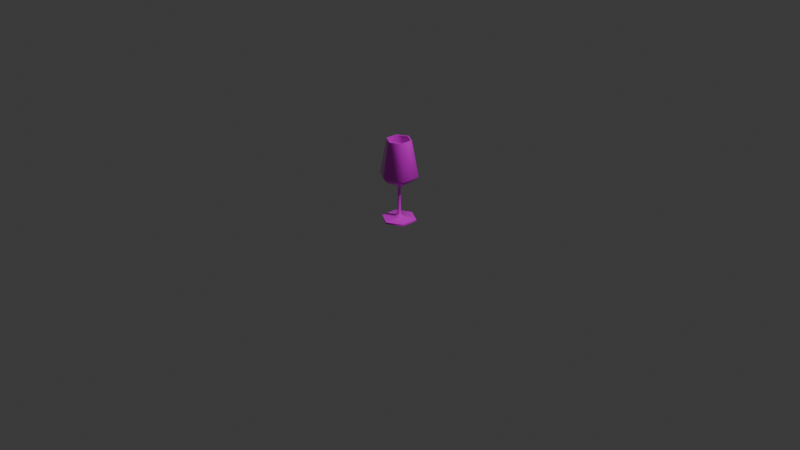 # Source: wine_glass.blend  (saved by Blender 4.1.24; exported with 4.5.12 LTS)
import bpy
from mathutils import Matrix  # noqa: F401  (used for matrix-valued properties, if any)

bpy.ops.wm.read_factory_settings(use_empty=True)
scene = bpy.context.scene
scene.name = 'Scene'

# ---- collections
col_collection = bpy.data.collections.new('Collection'); scene.collection.children.link(col_collection)

# ---- images (referenced by path relative to the original .blend; pixels are not part of the script)
import os
ASSET_DIR = os.environ.get("B2B_ASSET_DIR", "")  # directory of the original .blend (textures are referenced by path, not embedded)
HERE = os.path.dirname(os.path.abspath(__file__))  # packed textures are extracted next to this script under _unpacked/

def load_image(name, relpath, width, height, colorspace="sRGB"):
    """Load a texture the original file referenced (path relative to the .blend, or extracted next to this script)."""
    p = next((c for c in (os.path.join(HERE, relpath), os.path.join(ASSET_DIR, relpath)) if relpath and os.path.exists(c)), "")
    if p:
        img = bpy.data.images.load(p, check_existing=True)
        img.name = name
    else:  # same state as the original file: an image datablock whose file is absent (Cycles renders it pink)
        img = bpy.data.images.new(name, width, height)
        img.source = "FILE"
        img.filepath = "//" + (relpath or name)
    img.colorspace_settings.name = colorspace
    return img
img_wine_glass_png = load_image('wine_glass.png', 'wine_glass.png', 1024, 1024, 'sRGB')

# ---- materials (node trees are filled in below, after node groups)
mat_wineglass_make_trans = bpy.data.materials.new('wineglass_make_trans')
mat_wineglass_make_trans.use_transparent_shadow = False

# ---- material node trees
mat_wineglass_make_trans.use_nodes = True; mat_wineglass_make_trans.node_tree.nodes.clear()
_N = mat_wineglass_make_trans.node_tree.nodes; _L = mat_wineglass_make_trans.node_tree.links
n0 = _N.new('ShaderNodeBsdfPrincipled'); n0.name = 'Principled BSDF'; n0.location = (10, 300)
n0.inputs[2].default_value = 0.0
n1 = _N.new('ShaderNodeOutputMaterial'); n1.name = 'Material Output'; n1.location = (300, 300)
n2 = _N.new('ShaderNodeTexImage'); n2.name = 'Image Texture'; n2.location = (-622, 232)
n2.image = img_wine_glass_png
n2.interpolation = 'Closest'
_L.new(n0.outputs[0], n1.inputs[0])
_L.new(n2.outputs[0], n0.inputs[0])
n1.is_active_output = True

# ---- world
world_world = bpy.data.worlds.new('World'); scene.world = world_world
world_world.use_nodes = True; world_world.node_tree.nodes.clear()
_N = world_world.node_tree.nodes; _L = world_world.node_tree.links
n0 = _N.new('ShaderNodeOutputWorld'); n0.name = 'World Output'; n0.location = (300, 300)
n1 = _N.new('ShaderNodeBackground'); n1.name = 'Background'; n1.location = (10, 300)
n1.inputs[0].default_value = (0.05088, 0.05088, 0.05088, 1.0)
_L.new(n1.outputs[0], n0.inputs[0])
n0.is_active_output = True
world_world.color = (0.05088, 0.05088, 0.05088)
world_world.use_sun_shadow = False
world_world.sun_shadow_jitter_overblur = 0.0

# ---- cameras
cam_camera = bpy.data.cameras.new('Camera')
cam_camera.clip_end = 100.0
cam_camera.ortho_scale = 7.314

# ---- lights
light_light = bpy.data.lights.new('Light', 'POINT')
light_light.transmission_factor = 0.0
light_light.energy = 1000.0
light_light.shadow_soft_size = 0.1
light_light.shadow_maximum_resolution = 0.006
light_light.use_absolute_resolution = True

# ---- meshes
me_cylinder = bpy.data.meshes.new('Cylinder')
me_cylinder.from_pydata([(0.0, 0.2, 0.4898), (0.0, 0.1148, 0.8659), (0.1732, 0.1, 0.4898), (0.09941, 0.0574, 0.8659), (0.1732, -0.1, 0.4898), (0.09941, -0.0574, 0.8659), (0.0, -0.2, 0.4898), (0.0, -0.1148, 0.8659), (-0.1732, -0.1, 0.4898), (-0.09941, -0.0574, 0.8659), (-0.1732, 0.1, 0.4898), (-0.09941, 0.0574, 0.8659), (-1.156e-09, 0.1464, 0.4301), (0.1268, 0.07319, 0.4301), (0.1268, -0.07319, 0.4301), (-1.156e-09, -0.1464, 0.4301), (-0.1268, -0.07319, 0.4301), (-0.1268, 0.07319, 0.4301), (-1.454e-10, 0.04841, 0.403), (0.04193, 0.02421, 0.403), (0.04193, -0.02421, 0.403), (-1.454e-10, -0.04841, 0.403), (-0.04193, -0.02421, 0.403), (-0.04193, 0.02421, 0.403), (-8.62e-09, 0.01662, 0.3471), (0.0144, 0.008312, 0.3471), (0.0144, -0.008312, 0.3471), (-8.62e-09, -0.01662, 0.3471), (-0.0144, -0.008312, 0.3471), (-0.0144, 0.008312, 0.3471), (-1.512e-07, 0.01662, 0.06699), (0.0144, 0.008312, 0.06699), (0.0144, -0.008312, 0.06699), (-1.512e-07, -0.01662, 0.06699), (-0.0144, -0.008312, 0.06699), (-0.0144, 0.008312, 0.06699), (-1.592e-07, 0.04281, 0.0321), (0.03708, 0.02141, 0.0321), (0.03708, -0.02141, 0.0321), (-1.592e-07, -0.04281, 0.0321), (-0.03708, -0.02141, 0.0321), (-0.03708, 0.02141, 0.0321), (-1.6e-07, 0.18, 0.01664), (0.1559, 0.08999, 0.01664), (0.1559, -0.08999, 0.01664), (-1.6e-07, -0.18, 0.01664), (-0.1559, -0.08999, 0.01664), (-0.1559, 0.08999, 0.01664), (-1.6e-07, 0.18, -4.168e-09), (0.1559, 0.08999, -4.168e-09), (0.1559, -0.08999, -4.168e-09), (-1.6e-07, -0.18, -4.168e-09), (-0.1559, -0.08999, -4.168e-09), (-0.1559, 0.08999, -4.168e-09), (0.1126, 0.06498, 0.8659), (0.0, 0.13, 0.8659), (0.1126, -0.06498, 0.8659), (0.0, -0.13, 0.8659), (-0.1126, -0.06498, 0.8659), (-0.1126, 0.06498, 0.8659), (-2.212e-08, 0.1811, 0.4959), (0.1569, 0.09056, 0.4959), (0.1569, -0.09056, 0.4959), (-2.212e-08, -0.1811, 0.4959), (-0.1569, -0.09056, 0.4959), (-0.1569, 0.09056, 0.4959), (-1.987e-08, 0.1316, 0.4393), (0.114, 0.0658, 0.4393), (0.114, -0.0658, 0.4393), (-1.987e-08, -0.1316, 0.4393), (-0.114, -0.0658, 0.4393), (-0.114, 0.0658, 0.4393), (-1.796e-08, 0.05261, 0.4173), (0.04556, 0.0263, 0.4173), (0.04556, -0.0263, 0.4173), (-1.796e-08, -0.05261, 0.4173), (-0.04556, -0.0263, 0.4173), (-0.04556, 0.0263, 0.4173)], [], [(0, 55, 54, 2), (2, 54, 56, 4), (4, 56, 57, 6), (6, 57, 58, 8), (1, 11, 65, 60), (8, 58, 59, 10), (10, 59, 55, 0), (8, 10, 17, 16), (16, 17, 23, 22), (0, 2, 13, 12), (4, 6, 15, 14), (10, 0, 12, 17), (6, 8, 16, 15), (2, 4, 14, 13), (23, 18, 24, 29), (14, 15, 21, 20), (12, 13, 19, 18), (17, 12, 18, 23), (15, 16, 22, 21), (13, 14, 20, 19), (28, 29, 35, 34), (21, 22, 28, 27), (19, 20, 26, 25), (22, 23, 29, 28), (20, 21, 27, 26), (18, 19, 25, 24), (33, 34, 40, 39), (26, 27, 33, 32), (24, 25, 31, 30), (29, 24, 30, 35), (27, 28, 34, 33), (25, 26, 32, 31), (31, 32, 38, 37), (34, 35, 41, 40), (32, 33, 39, 38), (30, 31, 37, 36), (35, 30, 36, 41), (40, 41, 47, 46), (37, 38, 44, 43), (39, 40, 46, 45), (41, 36, 42, 47), (36, 37, 43, 42), (38, 39, 45, 44), (44, 45, 51, 50), (53, 50, 51, 52), (42, 43, 49, 48), (47, 42, 48, 53), (45, 46, 52, 51), (43, 44, 50, 49), (46, 47, 53, 52), (1, 3, 54, 55), (3, 5, 56, 54), (5, 7, 57, 56), (7, 9, 58, 57), (9, 11, 59, 58), (11, 1, 55, 59), (65, 64, 70, 71), (9, 7, 63, 64), (5, 3, 61, 62), (11, 9, 64, 65), (7, 5, 62, 63), (3, 1, 60, 61), (70, 69, 75, 76), (63, 62, 68, 69), (61, 60, 66, 67), (60, 65, 71, 66), (64, 63, 69, 70), (62, 61, 67, 68), (73, 72, 77, 76, 75, 74), (68, 67, 73, 74), (71, 70, 76, 77), (69, 68, 74, 75), (67, 66, 72, 73), (66, 71, 77, 72), (48, 49, 50, 53)])
me_cylinder.polygons.foreach_set('use_smooth', [True] * 75)
_k = set([(1, 3), (1, 11), (3, 5), (5, 7), (7, 9), (9, 11), (42, 43), (42, 47), (43, 44), (44, 45), (45, 46), (46, 47), (48, 49), (48, 53), (49, 50), (50, 51), (51, 52), (52, 53), (54, 55), (54, 56), (55, 59), (56, 57), (57, 58), (58, 59)])
me_cylinder.attributes.new('sharp_edge', 'BOOLEAN', 'EDGE').data.foreach_set('value', [ (min(e.vertices), max(e.vertices)) in _k for e in me_cylinder.edges])
_uv = me_cylinder.uv_layers.new(name='UVMap')
_uv.uv.foreach_set('vector', [0.7807, 0.4652, 0.7807, 0.06942, 0.9414, 0.06942, 0.9414, 0.4652, 0.02686, 0.4652, 0.02686, 0.06942, 0.1752, 0.06942, 0.1752, 0.4652, 0.1752, 0.4652, 0.1752, 0.06942, 0.3235, 0.06942, 0.3235, 0.4652, 0.3235, 0.4652, 0.3235, 0.06942, 0.4841, 0.06942, 0.4841, 0.4652, 0.1849, 0.08919, 0.3255, 0.08919, 0.3255, 0.4869, 0.1849, 0.4869, 0.4841, 0.4652, 0.4841, 0.06942, 0.6324, 0.06942, 0.6324, 0.4652, 0.6324, 0.4652, 0.6324, 0.06942, 0.7807, 0.06942, 0.7807, 0.4652, 0.4841, 0.4652, 0.6324, 0.4652, 0.6324, 0.5481, 0.4841, 0.5481, 0.4841, 0.5481, 0.6324, 0.5481, 0.6324, 0.6533, 0.4841, 0.6533, 0.7807, 0.4652, 0.9414, 0.4652, 0.9414, 0.5481, 0.7807, 0.5481, 0.1752, 0.4652, 0.3235, 0.4652, 0.3235, 0.5481, 0.1752, 0.5481, 0.6324, 0.4652, 0.7807, 0.4652, 0.7807, 0.5481, 0.6324, 0.5481, 0.3235, 0.4652, 0.4841, 0.4652, 0.4841, 0.5481, 0.3235, 0.5481, 0.02686, 0.4652, 0.1752, 0.4652, 0.1752, 0.5481, 0.02686, 0.5481, 0.7912, 0.9584, 0.7912, 0.9722, 0.7244, 0.9722, 0.7244, 0.9584, 0.1752, 0.5481, 0.3235, 0.5481, 0.3235, 0.6533, 0.1752, 0.6533, 0.7807, 0.5481, 0.9414, 0.5481, 0.9414, 0.6533, 0.7807, 0.6533, 0.6324, 0.5481, 0.7807, 0.5481, 0.7807, 0.6533, 0.6324, 0.6533, 0.3235, 0.5481, 0.4841, 0.5481, 0.4841, 0.6533, 0.3235, 0.6533, 0.02686, 0.5481, 0.1752, 0.5481, 0.1752, 0.6533, 0.02686, 0.6533, 0.7244, 0.9446, 0.7244, 0.9584, 0.4335, 0.9584, 0.4335, 0.9446, 0.7912, 0.9297, 0.7912, 0.9446, 0.7244, 0.9446, 0.7244, 0.9297, 0.7912, 0.9022, 0.7912, 0.916, 0.7244, 0.916, 0.7244, 0.9022, 0.7912, 0.9446, 0.7912, 0.9584, 0.7244, 0.9584, 0.7244, 0.9446, 0.7912, 0.916, 0.7912, 0.9297, 0.7244, 0.9297, 0.7244, 0.916, 0.7912, 0.9722, 0.7912, 0.9871, 0.7244, 0.9871, 0.7244, 0.9722, 0.4335, 0.9297, 0.4335, 0.9446, 0.3882, 0.9446, 0.3882, 0.9297, 0.7244, 0.916, 0.7244, 0.9297, 0.4335, 0.9297, 0.4335, 0.916, 0.7244, 0.9722, 0.7244, 0.9871, 0.4335, 0.9871, 0.4335, 0.9722, 0.7244, 0.9584, 0.7244, 0.9722, 0.4335, 0.9722, 0.4335, 0.9584, 0.7244, 0.9297, 0.7244, 0.9446, 0.4335, 0.9446, 0.4335, 0.9297, 0.7244, 0.9022, 0.7244, 0.916, 0.4335, 0.916, 0.4335, 0.9022, 0.4335, 0.9022, 0.4335, 0.916, 0.3882, 0.916, 0.3882, 0.9022, 0.4335, 0.9446, 0.4335, 0.9584, 0.3882, 0.9584, 0.3882, 0.9446, 0.4335, 0.916, 0.4335, 0.9297, 0.3882, 0.9297, 0.3882, 0.916, 0.4335, 0.9722, 0.4335, 0.9871, 0.3882, 0.9871, 0.3882, 0.9722, 0.4335, 0.9584, 0.4335, 0.9722, 0.3882, 0.9722, 0.3882, 0.9584, 0.1761, 0.823, 0.1969, 0.8591, 0.1296, 0.9767, 0.04195, 0.8248, 0.2572, 0.8243, 0.2364, 0.7882, 0.3049, 0.673, 0.3926, 0.8248, 0.1958, 0.7877, 0.1761, 0.823, 0.04195, 0.8248, 0.1296, 0.673, 0.1969, 0.8591, 0.2378, 0.8604, 0.3049, 0.9767, 0.1296, 0.9767, 0.2378, 0.8604, 0.2572, 0.8243, 0.3926, 0.8248, 0.3049, 0.9767, 0.2364, 0.7882, 0.1958, 0.7877, 0.1296, 0.673, 0.3049, 0.673, 0.8226, 0.04649, 0.6626, 0.04649, 0.6626, 0.03028, 0.8226, 0.03028, 0.1296, 0.673, 0.3049, 0.9767, 0.1296, 0.9767, 0.04195, 0.8248, 0.1824, 0.04649, 0.02241, 0.04649, 0.02241, 0.03028, 0.1824, 0.03028, 0.3425, 0.04649, 0.1824, 0.04649, 0.1824, 0.03028, 0.3425, 0.03028, 0.6626, 0.04649, 0.5025, 0.04649, 0.5025, 0.03028, 0.6626, 0.03028, 0.9826, 0.04649, 0.8226, 0.04649, 0.8226, 0.03028, 0.9826, 0.03028, 0.5025, 0.04649, 0.3425, 0.04649, 0.3425, 0.03028, 0.5025, 0.03028, 0.5121, 0.6845, 0.4562, 0.7813, 0.4414, 0.7813, 0.5047, 0.6717, 0.4562, 0.7813, 0.5121, 0.8781, 0.5047, 0.8909, 0.4414, 0.7813, 0.5121, 0.8781, 0.6239, 0.8781, 0.6313, 0.8909, 0.5047, 0.8909, 0.6239, 0.8781, 0.6798, 0.7813, 0.6946, 0.7813, 0.6313, 0.8909, 0.6798, 0.7813, 0.6239, 0.6845, 0.6313, 0.6717, 0.6946, 0.7813, 0.6239, 0.6845, 0.5121, 0.6845, 0.5047, 0.6717, 0.6313, 0.6717, 0.3255, 0.4869, 0.4661, 0.4869, 0.4661, 0.5665, 0.3255, 0.5665, 0.4661, 0.08919, 0.6184, 0.08919, 0.6184, 0.4869, 0.4661, 0.4869, 0.759, 0.08919, 0.8995, 0.08919, 0.8995, 0.4869, 0.759, 0.4869, 0.3255, 0.08919, 0.4661, 0.08919, 0.4661, 0.4869, 0.3255, 0.4869, 0.6184, 0.08919, 0.759, 0.08919, 0.759, 0.4869, 0.6184, 0.4869, 0.03259, 0.08919, 0.1849, 0.08919, 0.1849, 0.4869, 0.03259, 0.4869, 0.4661, 0.5665, 0.6184, 0.5665, 0.6184, 0.6533, 0.4661, 0.6533, 0.6184, 0.4869, 0.759, 0.4869, 0.759, 0.5665, 0.6184, 0.5665, 0.03259, 0.4869, 0.1849, 0.4869, 0.1849, 0.5665, 0.03259, 0.5665, 0.1849, 0.4869, 0.3255, 0.4869, 0.3255, 0.5665, 0.1849, 0.5665, 0.4661, 0.4869, 0.6184, 0.4869, 0.6184, 0.5665, 0.4661, 0.5665, 0.759, 0.4869, 0.8995, 0.4869, 0.8995, 0.5665, 0.759, 0.5665, 0.5165, 0.7835, 0.5421, 0.7391, 0.5933, 0.7391, 0.6189, 0.7835, 0.5933, 0.8279, 0.5421, 0.8279, 0.759, 0.5665, 0.8995, 0.5665, 0.8995, 0.6533, 0.759, 0.6533, 0.3255, 0.5665, 0.4661, 0.5665, 0.4661, 0.6533, 0.3255, 0.6533, 0.6184, 0.5665, 0.759, 0.5665, 0.759, 0.6533, 0.6184, 0.6533, 0.03259, 0.5665, 0.1849, 0.5665, 0.1849, 0.6533, 0.03259, 0.6533, 0.1849, 0.5665, 0.3255, 0.5665, 0.3255, 0.6533, 0.1849, 0.6533, 0.3049, 0.673, 0.3926, 0.8248, 0.3049, 0.9767, 0.1296, 0.673])
me_cylinder.materials.append(mat_wineglass_make_trans)
me_cylinder.update()

# ---- objects
ob_light = bpy.data.objects.new('Light', light_light)
ob_camera = bpy.data.objects.new('Camera', cam_camera)
ob_cylinder = bpy.data.objects.new('Cylinder', me_cylinder)

# ---- transforms, parenting, visibility, modifiers, constraints
ob_light.location = (4.076, 1.005, 5.904)
ob_light.rotation_euler = (0.6503, 0.05522, 1.866)
ob_light.lock_rotations_4d = False
ob_light.empty_display_type = 'ARROWS'
ob_light.color = (0.0, 0.0, 0.0, 0.0)
ob_light.lineart.crease_threshold = 0.0
ob_camera.location = (7.359, -6.926, 4.958)
ob_camera.rotation_euler = (1.109, 0.0, 0.8149)
ob_camera.lock_rotations_4d = False
ob_camera.empty_display_type = 'ARROWS'
ob_camera.color = (0.0, 0.0, 0.0, 0.0)
ob_camera.display_type = 'WIRE'
ob_camera.lineart.crease_threshold = 0.0
ob_cylinder.location = (0.0, 0.0, 0.0)

# ---- collection membership
col_collection.objects.link(ob_light)
col_collection.objects.link(ob_camera)
col_collection.objects.link(ob_cylinder)

# ---- scene / render settings (as saved in the file)
scene.camera = ob_camera
scene.frame_start = 1; scene.frame_end = 250; scene.frame_set(1)
scene.render.engine = 'BLENDER_EEVEE_NEXT'
scene.cycles.sampling_pattern = 'TABULATED_SOBOL'
scene.eevee.ray_tracing_options.trace_max_roughness = 0.0
bpy.context.view_layer.update()

